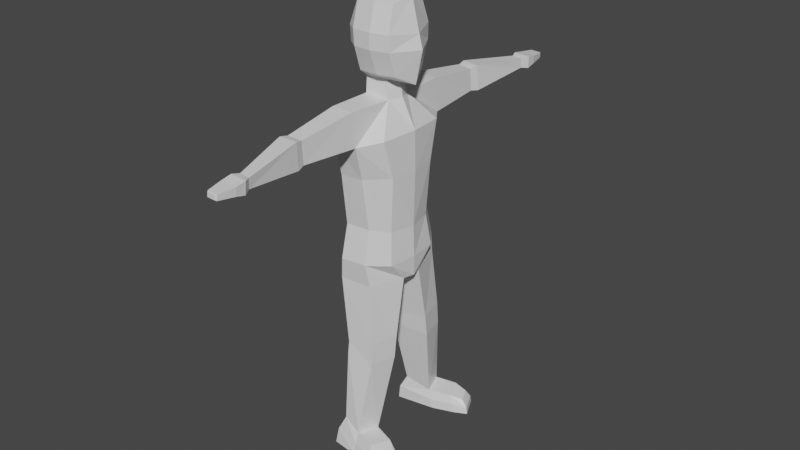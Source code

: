 # Source: Humanoid.blend  (saved by Blender 2.93.21; exported with 4.5.12 LTS)
import bpy
from mathutils import Matrix  # noqa: F401  (used for matrix-valued properties, if any)

bpy.ops.wm.read_factory_settings(use_empty=True)
scene = bpy.context.scene
scene.name = 'Scene'

# ---- collections
col_collection = bpy.data.collections.new('Collection'); scene.collection.children.link(col_collection)

# ---- materials (node trees are filled in below, after node groups)
mat_material = bpy.data.materials.new('Material')
mat_material.alpha_threshold = 0.0
mat_material.use_transparent_shadow = False
mat_material.line_color = (0.0, 0.0, 0.0, 1.0)

# ---- material node trees
mat_material.use_nodes = True; mat_material.node_tree.nodes.clear()
_N = mat_material.node_tree.nodes; _L = mat_material.node_tree.links
n0 = _N.new('ShaderNodeOutputMaterial'); n0.name = 'Material Output'; n0.location = (300, 300)
n1 = _N.new('ShaderNodeBsdfPrincipled'); n1.name = 'Principled BSDF'; n1.location = (10, 300)
n1.distribution = 'GGX'
n1.subsurface_method = 'BURLEY'
n1.inputs[2].default_value = 0.4
n1.inputs[3].default_value = 1.45
n1.inputs[27].default_value = (0.0, 0.0, 0.0, 1.0)
n1.inputs[28].default_value = 1.0
_L.new(n1.outputs[0], n0.inputs[0])
n0.is_active_output = True

# ---- world
world_world = bpy.data.worlds.new('World'); scene.world = world_world
world_world.use_nodes = True; world_world.node_tree.nodes.clear()
_N = world_world.node_tree.nodes; _L = world_world.node_tree.links
n0 = _N.new('ShaderNodeOutputWorld'); n0.name = 'World Output'; n0.location = (300, 300)
n1 = _N.new('ShaderNodeBackground'); n1.name = 'Background'; n1.location = (10, 300)
n1.inputs[0].default_value = (0.05088, 0.05088, 0.05088, 1.0)
_L.new(n1.outputs[0], n0.inputs[0])
n0.is_active_output = True
world_world.color = (0.05088, 0.05088, 0.05088)
world_world.use_sun_shadow = False
world_world.sun_shadow_jitter_overblur = 0.0

# ---- meshes
me_cube = bpy.data.meshes.new('Cube')
me_cube.from_pydata([(0.7212, 0.4943, 0.9936), (0.7693, 0.475, -0.709), (-0.4152, 0.3634, 0.8781), (-0.38, 0.3328, -0.5109), (-0.4432, 0.0, -0.6617), (0.8679, 0.0, 1.096), (-0.5253, 0.0, 1.019), (0.9769, 0.0, -0.9624), (0.7693, 0.702, 0.3264), (0.7693, 0.6965, -0.07856), (-0.4982, 0.5734, 0.3264), (-0.4754, 0.5679, -0.07856), (1.069, 0.0, 0.2654), (1.17, 0.0, -0.0935), (-0.6722, 0.0, 0.3264), (-0.6494, 0.0, -0.07856), (0.2906, 0.5835, -0.709), (-0.2055, 0.5707, -0.709), (-0.2191, 0.6013, 0.9966), (0.2906, 0.6324, 0.9966), (0.5067, 0.0, -0.898), (-0.2827, -4.441e-16, -0.9543), (-0.2228, 0.0, 1.237), (0.2906, 0.0, 1.26), (-0.1963, 0.7739, -0.07856), (0.2906, 0.805, -0.07856), (-0.2191, 0.7794, 0.3264), (0.2906, 0.8105, 0.3264), (-0.1981, 0.3525, -0.8815), (0.3752, 0.2971, -0.8713), (0.5916, 0.0003723, -1.355), (-0.2908, 0.0003723, -1.333), (-0.1862, 0.4005, -1.306), (0.4377, 0.3451, -1.362), (0.9633, 0.0001078, -2.082), (-0.4906, 0.0001078, -1.99), (-0.4216, 0.7286, -1.991), (0.843, 0.9698, -2.108), (0.3536, 1.494, -1.346), (-0.1785, 1.55, -1.302), (0.4403, 1.505, -2.192), (-0.1918, 1.509, -2.237), (0.9359, 0.0003746, -4.594), (-0.5808, 0.0003746, -4.634), (-0.5391, 0.5835, -4.575), (0.789, 0.6614, -4.574), (0.4439, 1.088, -4.448), (-0.1992, 1.144, -4.449), (-0.6071, 0.0002047, -3.106), (0.982, 0.0002047, -3.105), (0.3905, 1.246, -3.093), (-0.1997, 1.302, -3.094), (0.8803, 0.7016, -3.106), (-0.5654, 0.6237, -3.107), (0.5855, 4.899, -1.683), (0.3254, 4.894, -1.657), (0.5773, 4.912, -1.941), (0.3173, 4.908, -1.941), (-0.1006, 3.074, -2.118), (0.3215, 3.062, -2.116), (0.282, 3.05, -1.542), (-0.09107, 3.087, -1.51), (-0.1341, 3.296, -2.141), (0.385, 3.277, -2.153), (0.3436, 3.263, -1.494), (-0.1236, 3.308, -1.473), (0.6973, 5.089, -1.656), (0.2605, 5.082, -1.626), (0.6852, 5.109, -1.975), (0.2483, 5.102, -1.94), (0.6935, 5.354, -1.697), (0.2566, 5.348, -1.674), (0.6813, 5.352, -1.916), (0.2445, 5.345, -1.893), (0.6088, 5.782, -1.735), (0.3242, 5.778, -1.721), (0.6014, 5.794, -1.874), (0.3168, 5.79, -1.865), (0.5692, 5.826, -1.747), (0.3608, 5.823, -1.737), (0.5638, 5.835, -1.849), (0.3554, 5.832, -1.843), (0.9647, 0.0004567, -5.428), (-0.7092, 0.0004567, -5.27), (-0.6401, 0.5581, -5.271), (0.8797, 0.7645, -5.429), (0.4735, 1.28, -5.338), (-0.2212, 1.335, -5.339), (0.9572, -0.000179, -5.957), (-0.6645, -0.000179, -6.002), (-0.6441, 0.1691, -6.004), (0.8746, 0.2916, -5.958), (0.574, 1.215, -5.926), (-0.293, 1.28, -5.907), (0.6554, 1.072, -10.18), (-0.006629, 0.9228, -9.937), (0.4709, 1.636, -10.13), (0.0001747, 1.582, -9.875), (0.878, 0.5792, -7.498), (0.6906, 1.319, -7.488), (-0.0243, 1.37, -7.659), (-0.1432, 0.457, -7.669), (0.8753, 0.656, -8.099), (0.6984, 1.354, -8.09), (-0.02515, 1.414, -8.007), (-0.1317, 0.5008, -8.026), (0.81, 1.026, -10.68), (-0.234, 0.8495, -10.68), (0.529, 1.86, -10.68), (-0.2236, 1.75, -10.68), (1.535, 1.436, -10.31), (1.367, 1.793, -10.27), (1.723, 1.396, -10.67), (1.459, 1.949, -10.67), (1.042, 1.77, -10.15), (1.099, 1.99, -10.66), (1.374, 1.22, -10.67), (1.223, 1.265, -10.2), (-0.1782, 1.68, -10.27), (-0.1874, 0.8436, -10.3), (0.7277, 1.018, -10.43), (0.478, 1.768, -10.41), (1.689, 1.412, -10.5), (1.458, 1.9, -10.47), (1.335, 1.226, -10.43), (1.09, 1.91, -10.4)], [(30, 31)], [(14, 6, 2, 10), (27, 19, 0, 8), (8, 0, 5, 12), (16, 1, 7, 20, 29), (18, 2, 6, 22), (1, 9, 13, 7), (9, 8, 12, 13), (16, 25, 9, 1), (25, 27, 8, 9), (4, 15, 11, 3), (15, 14, 10, 11), (11, 10, 26, 24), (24, 26, 27, 25), (3, 11, 24, 17), (17, 24, 25, 16), (0, 19, 23, 5), (19, 18, 22, 23), (3, 17, 28, 21, 4), (17, 16, 29, 28), (10, 2, 18, 26), (26, 18, 19, 27), (28, 29, 33, 32), (33, 30, 34, 37), (21, 28, 32, 31), (29, 20, 30, 33), (51, 50, 46, 47), (90, 91, 88, 89), (36, 32, 39, 41), (31, 32, 36, 35), (63, 62, 57, 56), (33, 37, 40, 38), (32, 33, 38, 39), (44, 47, 87, 84), (103, 102, 94, 96), (50, 52, 45, 46), (48, 53, 44, 43), (53, 51, 47, 44), (52, 49, 42, 45), (37, 34, 49, 52), (36, 41, 51, 53), (35, 36, 53, 48), (40, 37, 52, 50), (41, 40, 50, 51), (57, 55, 67, 69), (64, 63, 56, 54), (65, 64, 54, 55), (62, 65, 55, 57), (41, 39, 61, 58), (39, 38, 60, 61), (38, 40, 59, 60), (40, 41, 58, 59), (58, 61, 65, 62), (61, 60, 64, 65), (60, 59, 63, 64), (59, 58, 62, 63), (69, 67, 71, 73), (56, 57, 69, 68), (54, 56, 68, 66), (55, 54, 66, 67), (70, 72, 76, 74), (68, 69, 73, 72), (67, 66, 70, 71), (77, 75, 79, 81), (71, 70, 74, 75), (73, 71, 75, 77), (72, 73, 77, 76), (66, 68, 72, 70), (79, 78, 80, 81), (76, 77, 81, 80), (74, 76, 80, 78), (75, 74, 78, 79), (83, 84, 90, 89), (84, 87, 93, 90), (43, 44, 84, 83), (46, 45, 85, 86), (47, 46, 86, 87), (45, 42, 82, 85), (86, 85, 91, 92), (87, 86, 92, 93), (85, 82, 88, 91), (82, 83, 89, 88), (119, 118, 109, 107), (104, 103, 96, 97), (105, 104, 97, 95), (102, 105, 95, 94), (91, 90, 101, 98), (90, 93, 100, 101), (93, 92, 99, 100), (92, 91, 98, 99), (98, 101, 105, 102), (101, 100, 104, 105), (100, 99, 103, 104), (99, 98, 102, 103), (106, 107, 109, 108), (120, 119, 107, 106), (125, 114, 111, 123), (118, 121, 108, 109), (123, 122, 112, 113), (116, 115, 113, 112), (114, 117, 110, 111), (124, 116, 112, 122), (120, 106, 116, 124), (96, 94, 117, 114), (106, 108, 115, 116), (121, 96, 114, 125), (108, 121, 125, 115), (94, 120, 124, 117), (117, 124, 122, 110), (111, 110, 122, 123), (97, 96, 121, 118), (115, 125, 123, 113), (94, 95, 119, 120), (95, 97, 118, 119), (29, 28, 21, 20)])
_uv = me_cube.uv_layers.new(name='UVMap')
_uv.uv.foreach_set('vector', [0.5417, 0.125, 0.625, 0.125, 0.625, 0.25, 0.5417, 0.25, 0.5417, 0.4167, 0.625, 0.4167, 0.625, 0.5, 0.5417, 0.5, 0.5417, 0.5, 0.625, 0.5, 0.625, 0.625, 0.5417, 0.625, 0.2917, 0.5, 0.375, 0.5, 0.375, 0.625, 0.2917, 0.625, 0.2917, 0.5675, 0.7917, 0.5, 0.875, 0.5, 0.875, 0.625, 0.7917, 0.625, 0.375, 0.5, 0.4583, 0.5, 0.4583, 0.625, 0.375, 0.625, 0.4583, 0.5, 0.5417, 0.5, 0.5417, 0.625, 0.4583, 0.625, 0.375, 0.4167, 0.4583, 0.4167, 0.4583, 0.5, 0.375, 0.5, 0.4583, 0.4167, 0.5417, 0.4167, 0.5417, 0.5, 0.4583, 0.5, 0.375, 0.125, 0.4583, 0.125, 0.4583, 0.25, 0.375, 0.25, 0.4583, 0.125, 0.5417, 0.125, 0.5417, 0.25, 0.4583, 0.25, 0.4583, 0.25, 0.5417, 0.25, 0.5417, 0.3333, 0.4583, 0.3333, 0.4583, 0.3333, 0.5417, 0.3333, 0.5417, 0.4167, 0.4583, 0.4167, 0.375, 0.25, 0.4583, 0.25, 0.4583, 0.3333, 0.375, 0.3333, 0.375, 0.3333, 0.4583, 0.3333, 0.4583, 0.4167, 0.375, 0.4167, 0.625, 0.5, 0.7083, 0.5, 0.7083, 0.625, 0.625, 0.625, 0.7083, 0.5, 0.7917, 0.5, 0.7917, 0.625, 0.7083, 0.625, 0.125, 0.5, 0.2083, 0.5, 0.2083, 0.567, 0.2083, 0.625, 0.125, 0.625, 0.2083, 0.5, 0.2917, 0.5, 0.2917, 0.5675, 0.2083, 0.567, 0.5417, 0.25, 0.625, 0.25, 0.625, 0.3333, 0.5417, 0.3333, 0.5417, 0.3333, 0.625, 0.3333, 0.625, 0.4167, 0.5417, 0.4167, 0.2083, 0.567, 0.2917, 0.5675, 0.2917, 0.5675, 0.2083, 0.567, 0.2917, 0.5675, 0.2917, 0.625, 0.2917, 0.625, 0.2917, 0.5675, 0.2083, 0.625, 0.2083, 0.567, 0.2083, 0.567, 0.2083, 0.625, 0.2917, 0.5675, 0.2917, 0.625, 0.2917, 0.625, 0.2917, 0.5675, 0.2083, 0.567, 0.2917, 0.5675, 0.2917, 0.5675, 0.2083, 0.567, 0.2083, 0.567, 0.2917, 0.5675, 0.2917, 0.625, 0.2083, 0.625, 0.2083, 0.567, 0.2083, 0.567, 0.2083, 0.567, 0.2083, 0.567, 0.2083, 0.625, 0.2083, 0.567, 0.2083, 0.567, 0.2083, 0.625, 0.2917, 0.5675, 0.2083, 0.567, 0.2083, 0.567, 0.2917, 0.5675, 0.2917, 0.5675, 0.2917, 0.5675, 0.2917, 0.5675, 0.2917, 0.5675, 0.2083, 0.567, 0.2917, 0.5675, 0.2917, 0.5675, 0.2083, 0.567, 0.2083, 0.567, 0.2083, 0.567, 0.2083, 0.567, 0.2083, 0.567, 0.2917, 0.5675, 0.2917, 0.5675, 0.2917, 0.5675, 0.2917, 0.5675, 0.2917, 0.5675, 0.2917, 0.5675, 0.2917, 0.5675, 0.2917, 0.5675, 0.2083, 0.625, 0.2083, 0.567, 0.2083, 0.567, 0.2083, 0.625, 0.2083, 0.567, 0.2083, 0.567, 0.2083, 0.567, 0.2083, 0.567, 0.2917, 0.5675, 0.2917, 0.625, 0.2917, 0.625, 0.2917, 0.5675, 0.2917, 0.5675, 0.2917, 0.625, 0.2917, 0.625, 0.2917, 0.5675, 0.2083, 0.567, 0.2083, 0.567, 0.2083, 0.567, 0.2083, 0.567, 0.2083, 0.625, 0.2083, 0.567, 0.2083, 0.567, 0.2083, 0.625, 0.2917, 0.5675, 0.2917, 0.5675, 0.2917, 0.5675, 0.2917, 0.5675, 0.2083, 0.567, 0.2917, 0.5675, 0.2917, 0.5675, 0.2083, 0.567, 0.2083, 0.567, 0.2083, 0.567, 0.2083, 0.567, 0.2083, 0.567, 0.2917, 0.5675, 0.2917, 0.5675, 0.2917, 0.5675, 0.2917, 0.5675, 0.2083, 0.567, 0.2917, 0.5675, 0.2917, 0.5675, 0.2083, 0.567, 0.2083, 0.567, 0.2083, 0.567, 0.2083, 0.567, 0.2083, 0.567, 0.2083, 0.567, 0.2083, 0.567, 0.2083, 0.567, 0.2083, 0.567, 0.2083, 0.567, 0.2917, 0.5675, 0.2917, 0.5675, 0.2083, 0.567, 0.2917, 0.5675, 0.2917, 0.5675, 0.2917, 0.5675, 0.2917, 0.5675, 0.2917, 0.5675, 0.2083, 0.567, 0.2083, 0.567, 0.2917, 0.5675, 0.2083, 0.567, 0.2083, 0.567, 0.2083, 0.567, 0.2083, 0.567, 0.2083, 0.567, 0.2917, 0.5675, 0.2917, 0.5675, 0.2083, 0.567, 0.2917, 0.5675, 0.2917, 0.5675, 0.2917, 0.5675, 0.2917, 0.5675, 0.2917, 0.5675, 0.2083, 0.567, 0.2083, 0.567, 0.2917, 0.5675, 0.2083, 0.567, 0.2083, 0.567, 0.2083, 0.567, 0.2083, 0.567, 0.2917, 0.5675, 0.2083, 0.567, 0.2083, 0.567, 0.2917, 0.5675, 0.2917, 0.5675, 0.2917, 0.5675, 0.2917, 0.5675, 0.2917, 0.5675, 0.2083, 0.567, 0.2917, 0.5675, 0.2917, 0.5675, 0.2083, 0.567, 0.2917, 0.5675, 0.2917, 0.5675, 0.2917, 0.5675, 0.2917, 0.5675, 0.2917, 0.5675, 0.2083, 0.567, 0.2083, 0.567, 0.2917, 0.5675, 0.2083, 0.567, 0.2917, 0.5675, 0.2917, 0.5675, 0.2083, 0.567, 0.2083, 0.567, 0.2083, 0.567, 0.2083, 0.567, 0.2083, 0.567, 0.2083, 0.567, 0.2917, 0.5675, 0.2917, 0.5675, 0.2083, 0.567, 0.2083, 0.567, 0.2083, 0.567, 0.2083, 0.567, 0.2083, 0.567, 0.2917, 0.5675, 0.2083, 0.567, 0.2083, 0.567, 0.2917, 0.5675, 0.2917, 0.5675, 0.2917, 0.5675, 0.2917, 0.5675, 0.2917, 0.5675, 0.2083, 0.567, 0.2917, 0.5675, 0.2917, 0.5675, 0.2083, 0.567, 0.2917, 0.5675, 0.2083, 0.567, 0.2083, 0.567, 0.2917, 0.5675, 0.2917, 0.5675, 0.2917, 0.5675, 0.2917, 0.5675, 0.2917, 0.5675, 0.2083, 0.567, 0.2917, 0.5675, 0.2917, 0.5675, 0.2083, 0.567, 0.2083, 0.625, 0.2083, 0.567, 0.2083, 0.567, 0.2083, 0.625, 0.2083, 0.567, 0.2083, 0.567, 0.2083, 0.567, 0.2083, 0.567, 0.2083, 0.625, 0.2083, 0.567, 0.2083, 0.567, 0.2083, 0.625, 0.2917, 0.5675, 0.2917, 0.5675, 0.2917, 0.5675, 0.2917, 0.5675, 0.2083, 0.567, 0.2917, 0.5675, 0.2917, 0.5675, 0.2083, 0.567, 0.2917, 0.5675, 0.2917, 0.625, 0.2917, 0.625, 0.2917, 0.5675, 0.2917, 0.5675, 0.2917, 0.5675, 0.2917, 0.5675, 0.2917, 0.5675, 0.2083, 0.567, 0.2917, 0.5675, 0.2917, 0.5675, 0.2083, 0.567, 0.2917, 0.5675, 0.2917, 0.625, 0.2917, 0.625, 0.2917, 0.5675, 0.0, 0.0, 0.0, 0.0, 0.0, 0.0, 0.0, 0.0, 0.2083, 0.567, 0.2083, 0.567, 0.2083, 0.567, 0.2083, 0.567, 0.2083, 0.567, 0.2917, 0.5675, 0.2917, 0.5675, 0.2083, 0.567, 0.2083, 0.567, 0.2083, 0.567, 0.2083, 0.567, 0.2083, 0.567, 0.2917, 0.5675, 0.2083, 0.567, 0.2083, 0.567, 0.2917, 0.5675, 0.2917, 0.5675, 0.2083, 0.567, 0.2083, 0.567, 0.2917, 0.5675, 0.2083, 0.567, 0.2083, 0.567, 0.2083, 0.567, 0.2083, 0.567, 0.2083, 0.567, 0.2917, 0.5675, 0.2917, 0.5675, 0.2083, 0.567, 0.2917, 0.5675, 0.2917, 0.5675, 0.2917, 0.5675, 0.2917, 0.5675, 0.2917, 0.5675, 0.2083, 0.567, 0.2083, 0.567, 0.2917, 0.5675, 0.2083, 0.567, 0.2083, 0.567, 0.2083, 0.567, 0.2083, 0.567, 0.2083, 0.567, 0.2917, 0.5675, 0.2917, 0.5675, 0.2083, 0.567, 0.2917, 0.5675, 0.2917, 0.5675, 0.2917, 0.5675, 0.2917, 0.5675, 0.2917, 0.5675, 0.2083, 0.567, 0.2083, 0.567, 0.2917, 0.5675, 0.2917, 0.5675, 0.2083, 0.567, 0.2083, 0.567, 0.2917, 0.5675, 0.2917, 0.5675, 0.2917, 0.5675, 0.2917, 0.5675, 0.2917, 0.5675, 0.2083, 0.567, 0.2917, 0.5675, 0.2917, 0.5675, 0.2083, 0.567, 0.2917, 0.5675, 0.2917, 0.5675, 0.2917, 0.5675, 0.2917, 0.5675, 0.2917, 0.5675, 0.2917, 0.5675, 0.2917, 0.5675, 0.2917, 0.5675, 0.2917, 0.5675, 0.2917, 0.5675, 0.2917, 0.5675, 0.2917, 0.5675, 0.2917, 0.5675, 0.2917, 0.5675, 0.2917, 0.5675, 0.2917, 0.5675, 0.2917, 0.5675, 0.2917, 0.5675, 0.2917, 0.5675, 0.2917, 0.5675, 0.2917, 0.5675, 0.2917, 0.5675, 0.2917, 0.5675, 0.2917, 0.5675, 0.2917, 0.5675, 0.2917, 0.5675, 0.2917, 0.5675, 0.2917, 0.5675, 0.2917, 0.5675, 0.2917, 0.5675, 0.2917, 0.5675, 0.2917, 0.5675, 0.2917, 0.5675, 0.2917, 0.5675, 0.2917, 0.5675, 0.2917, 0.5675, 0.2917, 0.5675, 0.2917, 0.5675, 0.2917, 0.5675, 0.2917, 0.5675, 0.2917, 0.5675, 0.2917, 0.5675, 0.2917, 0.5675, 0.2917, 0.5675, 0.2917, 0.5675, 0.2917, 0.5675, 0.2917, 0.5675, 0.2917, 0.5675, 0.2083, 0.567, 0.2917, 0.5675, 0.2917, 0.5675, 0.2083, 0.567, 0.2917, 0.5675, 0.2917, 0.5675, 0.2917, 0.5675, 0.2917, 0.5675, 0.2917, 0.5675, 0.2083, 0.567, 0.2083, 0.567, 0.2917, 0.5675, 0.2083, 0.567, 0.2083, 0.567, 0.2083, 0.567, 0.2083, 0.567, 0.0, 0.0, 0.0, 0.0, 0.0, 0.0, 0.0, 0.0])
me_cube.materials.append(mat_material)
me_cube.use_remesh_preserve_volume = False
me_cube.use_remesh_preserve_attributes = False
me_cube.use_mirror_vertex_groups = False
me_cube.update()
arm_armature = bpy.data.armatures.new('Armature')  # bones are not reproduced

# ---- objects
ob_humanoid = bpy.data.objects.new('Humanoid', me_cube)
ob_humanoid_armature = bpy.data.objects.new('Humanoid Armature', arm_armature)

# ---- transforms, parenting, visibility, modifiers, constraints
ob_humanoid.parent = ob_humanoid_armature
ob_humanoid.matrix_parent_inverse = Matrix(((1.0, -0.0, 0.0, -0.0), (-0.0, 1.0, -0.0, 0.0), (0.0, -0.0, 1.0, -7.99), (-0.0, 0.0, -0.0, 1.0)))
ob_humanoid.location = (0.0, 0.0, 10.67)
ob_humanoid.lock_rotations_4d = False
ob_humanoid.empty_display_type = 'ARROWS'
ob_humanoid.lineart.crease_threshold = 0.0
_vg = ob_humanoid.vertex_groups.new(name='Chest')
for _i, _w in zip([20, 30, 31, 33, 34, 35, 36, 37, 40, 41, 42, 43, 44, 45, 46, 47, 48, 49, 50, 51, 52, 53], [0.007323, 0.1087, 0.0817, 0.03001, 0.6102, 0.7478, 0.1218, 0.1869, 0.06427, 0.06496, 0.1029, 0.06414, 0.07265, 0.08385, 0.1068, 0.1051, 0.885, 0.7654, 0.6524, 0.6617, 0.7259, 0.8122]): _vg.add([_i], _w, 'REPLACE')
_vg = ob_humanoid.vertex_groups.new(name='Left Shoulder')
for _i, _w in zip([1, 7, 16, 17, 20, 21, 28, 29, 30, 31, 32, 33, 34, 35, 36, 37, 38, 39, 40, 41, 48, 49, 50, 51, 52, 53], [0.04883, 0.07218, 0.05236, 0.05527, 0.1369, 0.05336, 0.1139, 0.137, 0.3593, 0.1333, 0.7836, 0.756, 0.2015, 0.1271, 0.7489, 0.4948, 0.02601, 0.01293, 0.07382, 0.07309, 0.00218, 0.05525, 0.03612, 0.0349, 0.08018, 0.05925]): _vg.add([_i], _w, 'REPLACE')
_vg = ob_humanoid.vertex_groups.new(name='Left Arm Upper')
for _i, _w in zip([30, 32, 33, 34, 36, 37, 38, 39, 40, 41, 49, 50, 51, 52, 53, 58, 59, 60, 61, 63], [0.01613, 0.02806, 0.05446, 0.06269, 0.1039, 0.2578, 0.9259, 0.9346, 0.8215, 0.813, 0.006296, 0.1684, 0.1686, 0.06019, 0.02559, 0.04667, 0.4069, 0.06696, 0.002348, 0.07434]): _vg.add([_i], _w, 'REPLACE')
_vg = ob_humanoid.vertex_groups.new(name='Left Arm Lower')
for _i, _w in zip([40, 41, 54, 55, 56, 57, 58, 59, 60, 61, 62, 63, 64, 65, 66, 67, 68, 69, 70, 71, 72, 73], [0.002962, 0.02315, 0.07334, 0.1038, 0.06987, 0.1003, 0.9479, 0.588, 0.9278, 0.9707, 0.9745, 0.8985, 0.9553, 0.9784, 0.03929, 0.06067, 0.03788, 0.05854, 0.006821, 0.0189, 0.007111, 0.01966]): _vg.add([_i], _w, 'REPLACE')
_vg = ob_humanoid.vertex_groups.new(name='Left Hand')
for _i, _w in zip([54, 55, 56, 57, 63, 64, 66, 67, 68, 69, 70, 71, 72, 73, 74, 75, 76, 77, 78, 79, 80, 81], [0.9241, 0.8935, 0.9269, 0.8958, 0.003246, 0.0001033, 0.9537, 0.9375, 0.9542, 0.9392, 0.9705, 0.9644, 0.9703, 0.9639, 0.9792, 0.9773, 0.9794, 0.9777, 0.9793, 0.978, 0.9794, 0.9783]): _vg.add([_i], _w, 'REPLACE')
_vg = ob_humanoid.vertex_groups.new(name='Right Shoulder')
_vg = ob_humanoid.vertex_groups.new(name='Right Arm Upper')
_vg = ob_humanoid.vertex_groups.new(name='Right Arm Lower')
_vg = ob_humanoid.vertex_groups.new(name='Right Hand')
_vg = ob_humanoid.vertex_groups.new(name='Neck')
for _i, _w in zip([0, 1, 2, 3, 4, 5, 6, 7, 8, 9, 10, 11, 12, 13, 14, 15, 16, 17, 18, 19, 20, 21, 22, 23, 24, 25, 26, 27, 28, 29, 30, 31, 32, 33, 34, 35, 37], [0.994, 0.94, 0.9965, 0.9762, 0.9739, 0.993, 0.9966, 0.9075, 0.99, 0.9812, 0.995, 0.9909, 0.9849, 0.9756, 0.995, 0.9916, 0.9396, 0.9397, 0.9964, 0.9955, 0.821, 0.9312, 0.9965, 0.9958, 0.9874, 0.9843, 0.9941, 0.9923, 0.8745, 0.841, 0.4919, 0.7772, 0.1566, 0.1454, 0.09042, 0.1015, 0.01077]): _vg.add([_i], _w, 'REPLACE')
_vg = ob_humanoid.vertex_groups.new(name='Hips')
for _i, _w in zip([34, 42, 43, 44, 45, 46, 47, 48, 49, 50, 51, 52, 53, 82, 83, 84, 85, 86, 87, 88, 89, 90, 91], [0.00631, 0.7655, 0.835, 0.7773, 0.7408, 0.6875, 0.696, 0.05893, 0.1117, 0.1014, 0.09503, 0.101, 0.07104, 0.6441, 0.6641, 0.2439, 0.1734, 0.05491, 0.0577, 0.3762, 0.2931, 0.1498, 0.1446]): _vg.add([_i], _w, 'REPLACE')
_vg = ob_humanoid.vertex_groups.new(name='Right Hip')
_vg = ob_humanoid.vertex_groups.new(name='Right Leg Upper')
_vg = ob_humanoid.vertex_groups.new(name='Right Leg Lower')
_vg = ob_humanoid.vertex_groups.new(name='Right Foot')
_vg = ob_humanoid.vertex_groups.new(name='Left Hip')
for _i, _w in zip([42, 43, 44, 45, 46, 47, 82, 83, 84, 85, 86, 87, 88, 89, 90, 91, 92, 93, 98, 101], [0.09111, 0.0777, 0.106, 0.1143, 0.09525, 0.09371, 0.2864, 0.2764, 0.6271, 0.656, 0.4444, 0.4378, 0.5411, 0.6152, 0.7199, 0.7037, 0.09408, 0.1041, 0.02696, 0.02858]): _vg.add([_i], _w, 'REPLACE')
_vg = ob_humanoid.vertex_groups.new(name='Left Leg Upper')
for _i, _w in zip([44, 45, 46, 47, 82, 83, 84, 85, 86, 87, 88, 89, 90, 91, 92, 93, 98, 99, 100, 101, 102, 103, 104, 105], [0.01581, 0.03793, 0.08002, 0.07833, 0.04726, 0.03832, 0.1119, 0.1544, 0.4913, 0.4949, 0.07299, 0.08232, 0.1187, 0.1404, 0.8847, 0.8682, 0.8418, 0.9103, 0.8571, 0.7874, 0.1043, 0.06595, 0.1388, 0.1841]): _vg.add([_i], _w, 'REPLACE')
_vg = ob_humanoid.vertex_groups.new(name='Left Leg Lower')
for _i, _w in zip([94, 95, 96, 97, 98, 99, 100, 101, 102, 103, 104, 105, 107, 108, 109, 118, 119, 120, 121], [0.05924, 0.8686, 0.09958, 0.7893, 0.1104, 0.08106, 0.1404, 0.1643, 0.8796, 0.9154, 0.864, 0.8026, 0.4182, 0.04237, 0.3938, 0.3155, 0.3729, 0.006498, 0.03841]): _vg.add([_i], _w, 'REPLACE')
_vg = ob_humanoid.vertex_groups.new(name='Left Foot')
for _i, _w in zip([94, 95, 96, 97, 106, 107, 108, 109, 110, 111, 112, 113, 114, 115, 116, 117, 118, 119, 120, 121, 122, 123, 124, 125], [0.9399, 0.1268, 0.9005, 0.2055, 0.9785, 0.5812, 0.9538, 0.6058, 0.9977, 0.9971, 0.9988, 0.9976, 0.9888, 0.993, 0.9974, 0.9929, 0.6831, 0.6257, 0.9715, 0.9558, 0.999, 0.998, 0.9976, 0.994]): _vg.add([_i], _w, 'REPLACE')
_m = ob_humanoid.modifiers.new('Mirror', 'MIRROR')
_m.use_axis = (False, True, False)
_m = ob_humanoid.modifiers.new('Armature', 'ARMATURE')
_m.object = ob_humanoid_armature
ob_humanoid_armature.location = (0.0, 0.0, 7.99)

# ---- collection membership
col_collection.objects.link(ob_humanoid)
col_collection.objects.link(ob_humanoid_armature)

# ---- scene / render settings (as saved in the file)
scene.frame_start = 1; scene.frame_end = 250; scene.frame_set(140)
scene.render.engine = 'BLENDER_EEVEE_NEXT'
scene.cycles.use_denoising = False
scene.cycles.samples = 128
scene.cycles.sampling_pattern = 'TABULATED_SOBOL'
scene.cycles.use_adaptive_sampling = False
scene.cycles.use_light_tree = False
scene.view_settings.view_transform = 'Filmic'
bpy.context.view_layer.update()

# ---- added for rendering (the .blend has no active camera and no usable light): camera, sun
cam_auto = bpy.data.cameras.new('AutoCamera')
cam_auto.lens = 50.0
cam_auto.sensor_width = 36.0
cam_auto.clip_end = 1000.0
ob_auto_camera = bpy.data.objects.new('AutoCamera', cam_auto)
scene.collection.objects.link(ob_auto_camera)
ob_auto_camera.location = (16.1206, -18.7367, 18.4438)
ob_auto_camera.rotation_euler = (1.09748, -7.21219e-08, 0.694738)
scene.camera = ob_auto_camera
light_auto_sun = bpy.data.lights.new('AutoSun', 'SUN')
light_auto_sun.energy = 3.0
light_auto_sun.angle = 0.0523599
ob_auto_sun = bpy.data.objects.new('AutoSun', light_auto_sun)
scene.collection.objects.link(ob_auto_sun)
ob_auto_sun.rotation_euler = (0.872665, 0.174533, 0.523599)
bpy.context.view_layer.update()
